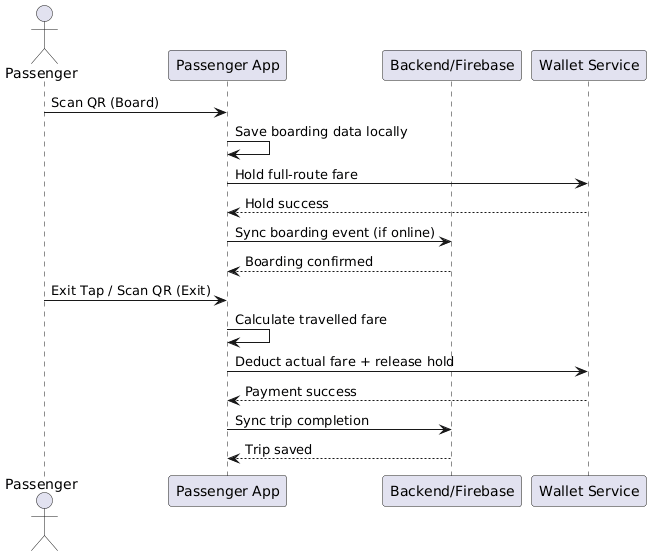

The diagram above was rendered by PlantUML. Its source (embedded in the PNG):
@startuml
actor Passenger
participant "Passenger App" as App
participant "Backend/Firebase" as BE
participant "Wallet Service" as WS

Passenger -> App: Scan QR (Board)
App -> App: Save boarding data locally
App -> WS: Hold full-route fare
WS --> App: Hold success

App -> BE: Sync boarding event (if online)
BE --> App: Boarding confirmed

Passenger -> App: Exit Tap / Scan QR (Exit)
App -> App: Calculate travelled fare
App -> WS: Deduct actual fare + release hold
WS --> App: Payment success

App -> BE: Sync trip completion
BE --> App: Trip saved
@enduml